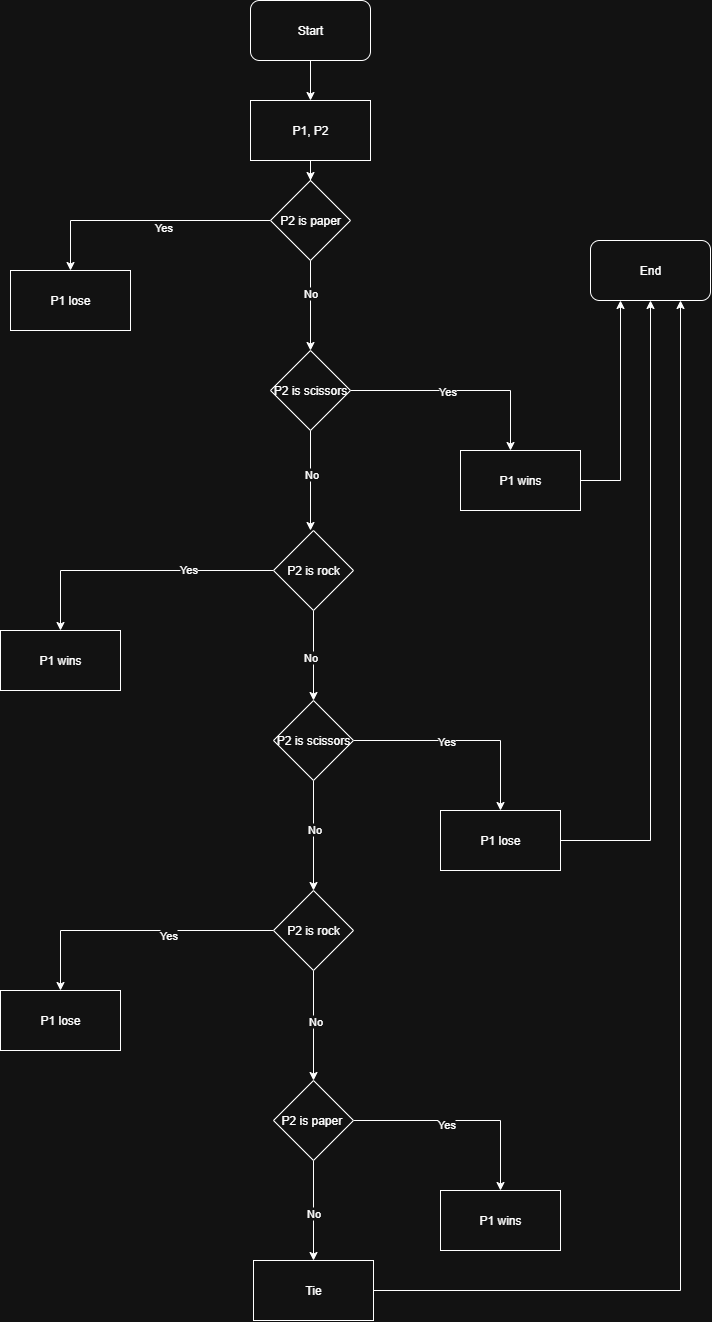

The diagram above was exported from draw.io. Its source (the exported page's mxGraphModel, read from the mxfile embedded in the PNG):
<mxGraphModel dx="1158" dy="586" grid="1" gridSize="10" guides="1" tooltips="1" connect="1" arrows="1" fold="1" page="1" pageScale="1" pageWidth="827" pageHeight="1169" math="0" shadow="0">
  <root>
    <mxCell id="0" />
    <mxCell id="1" parent="0" />
    <mxCell id="UogTfeJZVuHuOvHBny1a-93" style="edgeStyle=orthogonalEdgeStyle;rounded=0;orthogonalLoop=1;jettySize=auto;html=1;" edge="1" parent="1" source="UogTfeJZVuHuOvHBny1a-94" target="UogTfeJZVuHuOvHBny1a-136">
      <mxGeometry relative="1" as="geometry" />
    </mxCell>
    <mxCell id="UogTfeJZVuHuOvHBny1a-94" value="Start" style="rounded=1;whiteSpace=wrap;html=1;" vertex="1" parent="1">
      <mxGeometry x="700" y="480" width="120" height="60" as="geometry" />
    </mxCell>
    <mxCell id="UogTfeJZVuHuOvHBny1a-95" style="edgeStyle=orthogonalEdgeStyle;rounded=0;orthogonalLoop=1;jettySize=auto;html=1;" edge="1" parent="1" source="UogTfeJZVuHuOvHBny1a-99">
      <mxGeometry relative="1" as="geometry">
        <mxPoint x="520" y="750" as="targetPoint" />
      </mxGeometry>
    </mxCell>
    <mxCell id="UogTfeJZVuHuOvHBny1a-96" value="Yes" style="edgeLabel;html=1;align=center;verticalAlign=middle;resizable=0;points=[];" vertex="1" connectable="0" parent="UogTfeJZVuHuOvHBny1a-95">
      <mxGeometry x="-0.1379" y="6" relative="1" as="geometry">
        <mxPoint as="offset" />
      </mxGeometry>
    </mxCell>
    <mxCell id="UogTfeJZVuHuOvHBny1a-97" style="edgeStyle=orthogonalEdgeStyle;rounded=0;orthogonalLoop=1;jettySize=auto;html=1;" edge="1" parent="1" source="UogTfeJZVuHuOvHBny1a-99">
      <mxGeometry relative="1" as="geometry">
        <mxPoint x="760" y="830" as="targetPoint" />
      </mxGeometry>
    </mxCell>
    <mxCell id="UogTfeJZVuHuOvHBny1a-98" value="No" style="edgeLabel;html=1;align=center;verticalAlign=middle;resizable=0;points=[];" vertex="1" connectable="0" parent="UogTfeJZVuHuOvHBny1a-97">
      <mxGeometry x="-0.2941" y="-1" relative="1" as="geometry">
        <mxPoint as="offset" />
      </mxGeometry>
    </mxCell>
    <mxCell id="UogTfeJZVuHuOvHBny1a-99" value="P2 is paper" style="rhombus;whiteSpace=wrap;html=1;" vertex="1" parent="1">
      <mxGeometry x="720" y="660" width="80" height="80" as="geometry" />
    </mxCell>
    <mxCell id="UogTfeJZVuHuOvHBny1a-100" value="P1 lose" style="rounded=0;whiteSpace=wrap;html=1;" vertex="1" parent="1">
      <mxGeometry x="460" y="750" width="120" height="60" as="geometry" />
    </mxCell>
    <mxCell id="UogTfeJZVuHuOvHBny1a-101" style="edgeStyle=orthogonalEdgeStyle;rounded=0;orthogonalLoop=1;jettySize=auto;html=1;" edge="1" parent="1" source="UogTfeJZVuHuOvHBny1a-105">
      <mxGeometry relative="1" as="geometry">
        <mxPoint x="960" y="930" as="targetPoint" />
      </mxGeometry>
    </mxCell>
    <mxCell id="UogTfeJZVuHuOvHBny1a-102" value="Yes" style="edgeLabel;html=1;align=center;verticalAlign=middle;resizable=0;points=[];" vertex="1" connectable="0" parent="UogTfeJZVuHuOvHBny1a-101">
      <mxGeometry x="-0.1187" relative="1" as="geometry">
        <mxPoint as="offset" />
      </mxGeometry>
    </mxCell>
    <mxCell id="UogTfeJZVuHuOvHBny1a-103" style="edgeStyle=orthogonalEdgeStyle;rounded=0;orthogonalLoop=1;jettySize=auto;html=1;" edge="1" parent="1" source="UogTfeJZVuHuOvHBny1a-105">
      <mxGeometry relative="1" as="geometry">
        <mxPoint x="760" y="1010" as="targetPoint" />
      </mxGeometry>
    </mxCell>
    <mxCell id="UogTfeJZVuHuOvHBny1a-104" value="No" style="edgeLabel;html=1;align=center;verticalAlign=middle;resizable=0;points=[];" vertex="1" connectable="0" parent="UogTfeJZVuHuOvHBny1a-103">
      <mxGeometry x="-0.1318" relative="1" as="geometry">
        <mxPoint as="offset" />
      </mxGeometry>
    </mxCell>
    <mxCell id="UogTfeJZVuHuOvHBny1a-105" value="P2 is scissors" style="rhombus;whiteSpace=wrap;html=1;" vertex="1" parent="1">
      <mxGeometry x="720" y="830" width="80" height="80" as="geometry" />
    </mxCell>
    <mxCell id="UogTfeJZVuHuOvHBny1a-106" style="edgeStyle=orthogonalEdgeStyle;rounded=0;orthogonalLoop=1;jettySize=auto;html=1;entryX=0.25;entryY=1;entryDx=0;entryDy=0;" edge="1" parent="1" source="UogTfeJZVuHuOvHBny1a-107" target="UogTfeJZVuHuOvHBny1a-134">
      <mxGeometry relative="1" as="geometry" />
    </mxCell>
    <mxCell id="UogTfeJZVuHuOvHBny1a-107" value="P1 wins" style="rounded=0;whiteSpace=wrap;html=1;" vertex="1" parent="1">
      <mxGeometry x="910" y="930" width="120" height="60" as="geometry" />
    </mxCell>
    <mxCell id="UogTfeJZVuHuOvHBny1a-108" style="edgeStyle=orthogonalEdgeStyle;rounded=0;orthogonalLoop=1;jettySize=auto;html=1;" edge="1" parent="1" source="UogTfeJZVuHuOvHBny1a-112">
      <mxGeometry relative="1" as="geometry">
        <mxPoint x="762.9999999999998" y="1180" as="targetPoint" />
      </mxGeometry>
    </mxCell>
    <mxCell id="UogTfeJZVuHuOvHBny1a-109" value="No" style="edgeLabel;html=1;align=center;verticalAlign=middle;resizable=0;points=[];" vertex="1" connectable="0" parent="UogTfeJZVuHuOvHBny1a-108">
      <mxGeometry x="0.0431" y="-4" relative="1" as="geometry">
        <mxPoint as="offset" />
      </mxGeometry>
    </mxCell>
    <mxCell id="UogTfeJZVuHuOvHBny1a-110" style="edgeStyle=orthogonalEdgeStyle;rounded=0;orthogonalLoop=1;jettySize=auto;html=1;" edge="1" parent="1" source="UogTfeJZVuHuOvHBny1a-112">
      <mxGeometry relative="1" as="geometry">
        <mxPoint x="510" y="1110" as="targetPoint" />
      </mxGeometry>
    </mxCell>
    <mxCell id="UogTfeJZVuHuOvHBny1a-111" value="Yes" style="edgeLabel;html=1;align=center;verticalAlign=middle;resizable=0;points=[];" vertex="1" connectable="0" parent="UogTfeJZVuHuOvHBny1a-110">
      <mxGeometry x="-0.3695" y="-2" relative="1" as="geometry">
        <mxPoint as="offset" />
      </mxGeometry>
    </mxCell>
    <mxCell id="UogTfeJZVuHuOvHBny1a-112" value="P2 is rock" style="rhombus;whiteSpace=wrap;html=1;" vertex="1" parent="1">
      <mxGeometry x="723" y="1010" width="80" height="80" as="geometry" />
    </mxCell>
    <mxCell id="UogTfeJZVuHuOvHBny1a-113" value="P1 wins" style="rounded=0;whiteSpace=wrap;html=1;" vertex="1" parent="1">
      <mxGeometry x="450" y="1110" width="120" height="60" as="geometry" />
    </mxCell>
    <mxCell id="UogTfeJZVuHuOvHBny1a-114" style="edgeStyle=orthogonalEdgeStyle;rounded=0;orthogonalLoop=1;jettySize=auto;html=1;" edge="1" parent="1" source="UogTfeJZVuHuOvHBny1a-118" target="UogTfeJZVuHuOvHBny1a-119">
      <mxGeometry relative="1" as="geometry">
        <mxPoint x="960" y="1280" as="targetPoint" />
      </mxGeometry>
    </mxCell>
    <mxCell id="UogTfeJZVuHuOvHBny1a-115" value="Yes" style="edgeLabel;html=1;align=center;verticalAlign=middle;resizable=0;points=[];" vertex="1" connectable="0" parent="UogTfeJZVuHuOvHBny1a-114">
      <mxGeometry x="-0.145" relative="1" as="geometry">
        <mxPoint as="offset" />
      </mxGeometry>
    </mxCell>
    <mxCell id="UogTfeJZVuHuOvHBny1a-116" style="edgeStyle=orthogonalEdgeStyle;rounded=0;orthogonalLoop=1;jettySize=auto;html=1;" edge="1" parent="1" source="UogTfeJZVuHuOvHBny1a-118">
      <mxGeometry relative="1" as="geometry">
        <mxPoint x="762.9999999999998" y="1370" as="targetPoint" />
      </mxGeometry>
    </mxCell>
    <mxCell id="UogTfeJZVuHuOvHBny1a-117" value="No" style="edgeLabel;html=1;align=center;verticalAlign=middle;resizable=0;points=[];" vertex="1" connectable="0" parent="UogTfeJZVuHuOvHBny1a-116">
      <mxGeometry x="-0.1059" relative="1" as="geometry">
        <mxPoint as="offset" />
      </mxGeometry>
    </mxCell>
    <mxCell id="UogTfeJZVuHuOvHBny1a-118" value="P2 is scissors" style="rhombus;whiteSpace=wrap;html=1;" vertex="1" parent="1">
      <mxGeometry x="723" y="1180" width="80" height="80" as="geometry" />
    </mxCell>
    <mxCell id="UogTfeJZVuHuOvHBny1a-119" value="P1 lose" style="rounded=0;whiteSpace=wrap;html=1;" vertex="1" parent="1">
      <mxGeometry x="890" y="1290" width="120" height="60" as="geometry" />
    </mxCell>
    <mxCell id="UogTfeJZVuHuOvHBny1a-120" style="edgeStyle=orthogonalEdgeStyle;rounded=0;orthogonalLoop=1;jettySize=auto;html=1;" edge="1" parent="1" source="UogTfeJZVuHuOvHBny1a-124" target="UogTfeJZVuHuOvHBny1a-125">
      <mxGeometry relative="1" as="geometry">
        <mxPoint x="500" y="1470" as="targetPoint" />
      </mxGeometry>
    </mxCell>
    <mxCell id="UogTfeJZVuHuOvHBny1a-121" value="Yes" style="edgeLabel;html=1;align=center;verticalAlign=middle;resizable=0;points=[];" vertex="1" connectable="0" parent="UogTfeJZVuHuOvHBny1a-120">
      <mxGeometry x="-0.223" y="4" relative="1" as="geometry">
        <mxPoint as="offset" />
      </mxGeometry>
    </mxCell>
    <mxCell id="UogTfeJZVuHuOvHBny1a-122" style="edgeStyle=orthogonalEdgeStyle;rounded=0;orthogonalLoop=1;jettySize=auto;html=1;" edge="1" parent="1" source="UogTfeJZVuHuOvHBny1a-124">
      <mxGeometry relative="1" as="geometry">
        <mxPoint x="762.9999999999998" y="1560" as="targetPoint" />
      </mxGeometry>
    </mxCell>
    <mxCell id="UogTfeJZVuHuOvHBny1a-123" value="No" style="edgeLabel;html=1;align=center;verticalAlign=middle;resizable=0;points=[];" vertex="1" connectable="0" parent="UogTfeJZVuHuOvHBny1a-122">
      <mxGeometry x="-0.0952" y="1" relative="1" as="geometry">
        <mxPoint as="offset" />
      </mxGeometry>
    </mxCell>
    <mxCell id="UogTfeJZVuHuOvHBny1a-124" value="P2 is rock" style="rhombus;whiteSpace=wrap;html=1;" vertex="1" parent="1">
      <mxGeometry x="723" y="1370" width="80" height="80" as="geometry" />
    </mxCell>
    <mxCell id="UogTfeJZVuHuOvHBny1a-125" value="P1 lose" style="rounded=0;whiteSpace=wrap;html=1;" vertex="1" parent="1">
      <mxGeometry x="450" y="1470" width="120" height="60" as="geometry" />
    </mxCell>
    <mxCell id="UogTfeJZVuHuOvHBny1a-126" style="edgeStyle=orthogonalEdgeStyle;rounded=0;orthogonalLoop=1;jettySize=auto;html=1;" edge="1" parent="1" source="UogTfeJZVuHuOvHBny1a-130" target="UogTfeJZVuHuOvHBny1a-131">
      <mxGeometry relative="1" as="geometry">
        <mxPoint x="950" y="1660" as="targetPoint" />
      </mxGeometry>
    </mxCell>
    <mxCell id="UogTfeJZVuHuOvHBny1a-127" value="Yes" style="edgeLabel;html=1;align=center;verticalAlign=middle;resizable=0;points=[];" vertex="1" connectable="0" parent="UogTfeJZVuHuOvHBny1a-126">
      <mxGeometry x="-0.145" y="-3" relative="1" as="geometry">
        <mxPoint as="offset" />
      </mxGeometry>
    </mxCell>
    <mxCell id="UogTfeJZVuHuOvHBny1a-128" style="edgeStyle=orthogonalEdgeStyle;rounded=0;orthogonalLoop=1;jettySize=auto;html=1;" edge="1" parent="1" source="UogTfeJZVuHuOvHBny1a-130">
      <mxGeometry relative="1" as="geometry">
        <mxPoint x="763" y="1740" as="targetPoint" />
      </mxGeometry>
    </mxCell>
    <mxCell id="UogTfeJZVuHuOvHBny1a-129" value="No" style="edgeLabel;html=1;align=center;verticalAlign=middle;resizable=0;points=[];" vertex="1" connectable="0" parent="UogTfeJZVuHuOvHBny1a-128">
      <mxGeometry x="0.0454" y="-1" relative="1" as="geometry">
        <mxPoint as="offset" />
      </mxGeometry>
    </mxCell>
    <mxCell id="UogTfeJZVuHuOvHBny1a-130" value="P2 is paper&amp;nbsp;" style="rhombus;whiteSpace=wrap;html=1;" vertex="1" parent="1">
      <mxGeometry x="723" y="1560" width="80" height="80" as="geometry" />
    </mxCell>
    <mxCell id="UogTfeJZVuHuOvHBny1a-131" value="P1 wins" style="rounded=0;whiteSpace=wrap;html=1;" vertex="1" parent="1">
      <mxGeometry x="890" y="1670" width="120" height="60" as="geometry" />
    </mxCell>
    <mxCell id="UogTfeJZVuHuOvHBny1a-132" style="edgeStyle=orthogonalEdgeStyle;rounded=0;orthogonalLoop=1;jettySize=auto;html=1;entryX=0.75;entryY=1;entryDx=0;entryDy=0;" edge="1" parent="1" source="UogTfeJZVuHuOvHBny1a-133" target="UogTfeJZVuHuOvHBny1a-134">
      <mxGeometry relative="1" as="geometry" />
    </mxCell>
    <mxCell id="UogTfeJZVuHuOvHBny1a-133" value="Tie" style="rounded=0;whiteSpace=wrap;html=1;" vertex="1" parent="1">
      <mxGeometry x="703" y="1740" width="120" height="60" as="geometry" />
    </mxCell>
    <mxCell id="UogTfeJZVuHuOvHBny1a-134" value="End" style="rounded=1;whiteSpace=wrap;html=1;" vertex="1" parent="1">
      <mxGeometry x="1040" y="720" width="120" height="60" as="geometry" />
    </mxCell>
    <mxCell id="UogTfeJZVuHuOvHBny1a-135" style="edgeStyle=orthogonalEdgeStyle;rounded=0;orthogonalLoop=1;jettySize=auto;html=1;" edge="1" parent="1" source="UogTfeJZVuHuOvHBny1a-136" target="UogTfeJZVuHuOvHBny1a-99">
      <mxGeometry relative="1" as="geometry" />
    </mxCell>
    <mxCell id="UogTfeJZVuHuOvHBny1a-136" value="P1, P2" style="rounded=0;whiteSpace=wrap;html=1;" vertex="1" parent="1">
      <mxGeometry x="700" y="580" width="120" height="60" as="geometry" />
    </mxCell>
    <mxCell id="UogTfeJZVuHuOvHBny1a-137" style="edgeStyle=orthogonalEdgeStyle;rounded=0;orthogonalLoop=1;jettySize=auto;html=1;" edge="1" parent="1" source="UogTfeJZVuHuOvHBny1a-119" target="UogTfeJZVuHuOvHBny1a-134">
      <mxGeometry relative="1" as="geometry">
        <mxPoint x="1100" y="800" as="targetPoint" />
      </mxGeometry>
    </mxCell>
  </root>
</mxGraphModel>